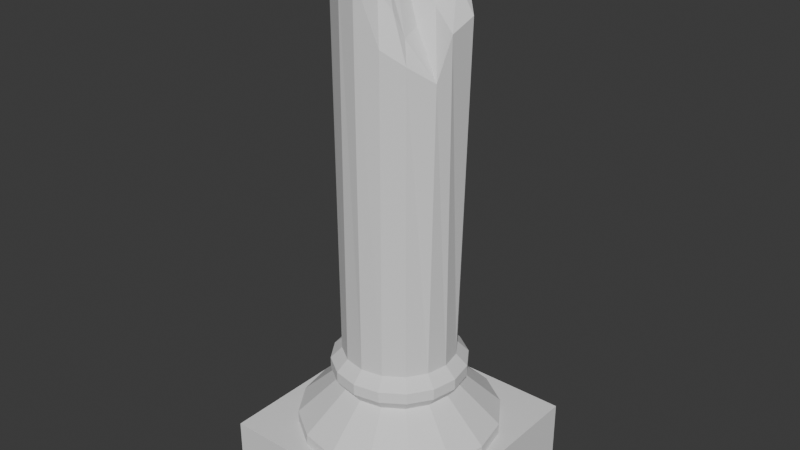# Source: PILLAR_BROKE.blend  (saved by Blender 4.4.32; exported with 4.5.12 LTS)
import bpy
from mathutils import Matrix  # noqa: F401  (used for matrix-valued properties, if any)

bpy.ops.wm.read_factory_settings(use_empty=True)
scene = bpy.context.scene
scene.name = 'Scene'

# ---- collections
col_collection = bpy.data.collections.new('Collection'); scene.collection.children.link(col_collection)

# ---- world
world_world = bpy.data.worlds.new('World'); scene.world = world_world
world_world.use_nodes = True; world_world.node_tree.nodes.clear()
_N = world_world.node_tree.nodes; _L = world_world.node_tree.links
n0 = _N.new('ShaderNodeOutputWorld'); n0.name = 'World Output'; n0.location = (300, 300)
n1 = _N.new('ShaderNodeBackground'); n1.name = 'Background'; n1.location = (10, 300)
n1.inputs[0].default_value = (0.05088, 0.05088, 0.05088, 1.0)
_L.new(n1.outputs[0], n0.inputs[0])
n0.is_active_output = True
world_world.color = (0.05088, 0.05088, 0.05088)
world_world.sun_shadow_jitter_overblur = 0.0

# ---- meshes
me_cylinder = bpy.data.meshes.new('Cylinder')
me_cylinder.from_pydata([(-2.0, -2.0, 0.0), (-2.0, -2.0, 1.0), (-2.0, 2.0, 0.0), (-2.0, 2.0, 1.0), (2.0, -2.0, 0.0), (2.0, -2.0, 1.0), (2.0, 2.0, 0.0), (2.0, 2.0, 1.0)], [], [(0, 1, 3, 2), (2, 3, 7, 6), (6, 7, 5, 4), (4, 5, 1, 0), (2, 6, 4, 0), (7, 3, 1, 5)])
_uv = me_cylinder.uv_layers.new(name='UVMap')
_uv.uv.foreach_set('vector', [0.6313, 0.3131, 0.6869, 0.3131, 0.6869, 0.5354, 0.6313, 0.5354, 0.6869, 0.5909, 0.6869, 0.5354, 0.9091, 0.5354, 0.9091, 0.5909, 0.9647, 0.5354, 0.9091, 0.5354, 0.9091, 0.3131, 0.9647, 0.3131, 0.9091, 0.2576, 0.9091, 0.3131, 0.6869, 0.3131, 0.6869, 0.2576, 0.6869, 0.03534, 0.9091, 0.03534, 0.9091, 0.2576, 0.6869, 0.2576, 0.9091, 0.5354, 0.6869, 0.5354, 0.6869, 0.3131, 0.9091, 0.3131])
me_cylinder.update()
me_cylinder_001 = bpy.data.meshes.new('Cylinder.001')
me_cylinder_001.from_pydata([(0.0, 1.0, 2.5), (0.0, 1.0, 8.482), (0.3827, 0.9239, 2.5), (0.3827, 0.9239, 8.69), (0.7071, 0.7071, 2.5), (0.9239, 0.3827, 2.5), (1.0, 0.0, 2.5), (0.9239, -0.3827, 2.5), (0.7071, -0.7071, 2.5), (0.7071, -0.7071, 7.84), (0.3827, -0.9239, 2.5), (0.3827, -0.9239, 8.084), (0.0, -1.0, 2.5), (-0.02338, -1.018, 9.137), (-0.3827, -0.9239, 2.5), (-0.7071, -0.7071, 2.5), (-0.9239, -0.3827, 2.5), (-1.0, 0.0, 2.5), (-0.9239, 0.3827, 2.5), (-0.9991, 0.3161, 9.435), (-0.7071, 0.7071, 2.5), (-0.3827, 0.9239, 2.5), (-0.3827, 0.9239, 8.895), (2.98e-09, 1.2, 2.3), (0.4592, 1.109, 2.3), (0.8485, 0.8485, 2.3), (1.109, 0.4592, 2.3), (1.2, 4.505e-09, 2.3), (1.109, -0.4592, 2.3), (0.8485, -0.8485, 2.3), (0.4592, -1.109, 2.3), (2.98e-09, -1.2, 2.3), (-0.4592, -1.109, 2.3), (-0.8485, -0.8485, 2.3), (-1.109, -0.4592, 2.3), (-1.2, 4.505e-09, 2.3), (-1.109, 0.4592, 2.3), (-0.8485, 0.8485, 2.3), (-0.4592, 1.109, 2.3), (8.305e-08, 1.05, 1.9), (0.4018, 0.9701, 1.9), (0.7425, 0.7425, 1.9), (0.9701, 0.4018, 1.9), (1.05, 3.912e-09, 1.9), (0.9701, -0.4018, 1.9), (0.7425, -0.7425, 1.9), (0.4018, -0.9701, 1.9), (8.305e-08, -1.05, 1.9), (-0.4018, -0.9701, 1.9), (-0.7425, -0.7425, 1.9), (-0.9701, -0.4018, 1.9), (-1.05, 3.912e-09, 1.9), (-0.9701, 0.4018, 1.9), (-0.7425, 0.7425, 1.9), (-0.4018, 0.9701, 1.9), (6.521e-08, 1.8, 1.2), (0.6888, 1.663, 1.2), (1.273, 1.273, 1.2), (1.663, 0.6888, 1.2), (1.8, 6.706e-09, 1.2), (1.663, -0.6888, 1.2), (1.273, -1.273, 1.2), (0.6888, -1.663, 1.2), (6.521e-08, -1.8, 1.2), (-0.6888, -1.663, 1.2), (-1.273, -1.273, 1.2), (-1.663, -0.6888, 1.2), (-1.8, 6.706e-09, 1.2), (-1.663, 0.6888, 1.2), (-1.273, 1.273, 1.2), (-0.6888, 1.663, 1.2), (5.56e-08, 1.8, 1.0), (0.6888, 1.663, 1.0), (1.273, 1.273, 1.0), (1.663, 0.6888, 1.0), (1.8, 6.706e-09, 1.0), (1.663, -0.6888, 1.0), (1.273, -1.273, 1.0), (0.6888, -1.663, 1.0), (5.56e-08, -1.8, 1.0), (-0.6888, -1.663, 1.0), (-1.273, -1.273, 1.0), (-1.663, -0.6888, 1.0), (-1.8, 6.706e-09, 1.0), (-1.663, 0.6888, 1.0), (-1.273, 1.273, 1.0), (-0.6888, 1.663, 1.0), (-1.109, 0.4592, 2.1), (-1.2, 4.505e-09, 2.1), (0.8485, -0.8485, 2.1), (1.109, -0.4592, 2.1), (-0.8485, 0.8485, 2.1), (0.4592, -1.109, 2.1), (-0.4592, 1.109, 2.1), (2.98e-09, -1.2, 2.1), (0.4592, 1.109, 2.1), (2.98e-09, 1.2, 2.1), (-0.4592, -1.109, 2.1), (0.8485, 0.8485, 2.1), (-0.8485, -0.8485, 2.1), (1.109, 0.4592, 2.1), (-1.109, -0.4592, 2.1), (1.2, 4.505e-09, 2.1), (0.7071, 0.7071, 8.882), (1.012, -0.3885, 7.568), (-0.3827, -0.9239, 9.123), (-0.8498, -0.6176, 9.559), (-0.9239, -0.3827, 9.613), (-0.7071, 0.7071, 9.472), (1.106, 0.3442, 8.434), (1.106, -0.1528, 8.271), (-1.0, 0.0, 9.389), (-0.1062, 0.05215, 9.208), (-0.3255, -0.1968, 9.435), (-0.1648, -0.258, 9.213), (0.09183, -0.3842, 9.0), (-0.3613, 0.01629, 9.442), (-0.3827, -0.06294, 9.413), (-0.4915, 0.1024, 9.509), (0.1978, -0.04823, 8.8), (0.2204, 0.3484, 9.09), (0.2904, 0.1032, 9.082), (0.161, -0.2645, 8.901), (0.4316, 0.2857, 9.051), (-0.1005, 0.4077, 9.023), (-0.2915, 0.3156, 9.394), (-0.4189, 0.2476, 9.541), (0.09873, 0.5162, 9.073), (-0.292, 0.4583, 9.198), (-0.31, -0.6096, 9.206), (-0.05694, -0.6761, 9.182), (0.1394, -0.6709, 8.849), (0.5314, -0.5246, 8.176), (0.3618, -0.5895, 8.57), (0.6263, 0.05618, 8.569), (0.451, -0.1541, 8.28), (0.7636, 0.3821, 8.901), (1.341e-07, 0.0, 1.0), (1.192e-07, 0.0, 1.0), (1.192e-07, 0.0, 1.0), (1.192e-07, 0.0, 1.0), (1.192e-07, 0.0, 1.0), (1.192e-07, 0.0, 1.0), (1.192e-07, 0.0, 1.0), (1.192e-07, 0.0, 1.0), (1.341e-07, 0.0, 1.0), (1.192e-07, 0.0, 1.0), (1.192e-07, 0.0, 1.0), (1.192e-07, 0.0, 1.0), (1.192e-07, 0.0, 1.0), (1.192e-07, 0.0, 1.0), (1.192e-07, 0.0, 1.0), (1.192e-07, 0.0, 1.0)], [], [(0, 1, 3, 2), (2, 3, 103, 4), (4, 103, 109, 5), (5, 109, 110, 6), (6, 110, 104, 7), (7, 104, 9, 8), (8, 9, 11, 10), (10, 11, 13, 12), (12, 13, 105, 14), (14, 105, 106, 15), (15, 106, 107, 16), (16, 107, 111, 17), (17, 111, 19, 18), (18, 19, 108, 20), (20, 108, 22, 21), (21, 22, 1, 0), (7, 8, 29, 28), (88, 87, 52, 51), (15, 16, 34, 33), (21, 0, 23, 38), (5, 6, 27, 26), (12, 14, 32, 31), (18, 20, 37, 36), (2, 4, 25, 24), (8, 10, 30, 29), (16, 17, 35, 34), (6, 7, 28, 27), (14, 15, 33, 32), (20, 21, 38, 37), (4, 5, 26, 25), (10, 12, 31, 30), (0, 2, 24, 23), (17, 18, 36, 35), (48, 49, 65, 64), (90, 89, 45, 44), (87, 91, 53, 52), (89, 92, 46, 45), (91, 93, 54, 53), (92, 94, 47, 46), (96, 95, 40, 39), (93, 96, 39, 54), (94, 97, 48, 47), (95, 98, 41, 40), (97, 99, 49, 48), (98, 100, 42, 41), (99, 101, 50, 49), (100, 102, 43, 42), (101, 88, 51, 50), (102, 90, 44, 43), (57, 58, 74, 73), (41, 42, 58, 57), (49, 50, 66, 65), (42, 43, 59, 58), (50, 51, 67, 66), (43, 44, 60, 59), (51, 52, 68, 67), (44, 45, 61, 60), (52, 53, 69, 68), (45, 46, 62, 61), (53, 54, 70, 69), (46, 47, 63, 62), (39, 40, 56, 55), (54, 39, 55, 70), (47, 48, 64, 63), (40, 41, 57, 56), (65, 66, 82, 81), (58, 59, 75, 74), (66, 67, 83, 82), (59, 60, 76, 75), (67, 68, 84, 83), (60, 61, 77, 76), (68, 69, 85, 84), (61, 62, 78, 77), (69, 70, 86, 85), (62, 63, 79, 78), (55, 56, 72, 71), (70, 55, 71, 86), (63, 64, 80, 79), (56, 57, 73, 72), (64, 65, 81, 80), (27, 28, 90, 102), (34, 35, 88, 101), (26, 27, 102, 100), (33, 34, 101, 99), (25, 26, 100, 98), (32, 33, 99, 97), (24, 25, 98, 95), (31, 32, 97, 94), (38, 23, 96, 93), (23, 24, 95, 96), (30, 31, 94, 92), (37, 38, 93, 91), (29, 30, 92, 89), (36, 37, 91, 87), (28, 29, 89, 90), (35, 36, 87, 88), (11, 133, 131), (22, 108, 128), (13, 131, 130), (3, 1, 127), (1, 22, 128), (105, 130, 129), (103, 3, 120), (106, 105, 129), (109, 103, 136), (107, 106, 116), (110, 136, 134), (111, 116, 118), (104, 134, 135), (19, 118, 126), (9, 104, 132), (108, 126, 125), (114, 115, 112), (117, 113, 112), (118, 19, 111), (116, 117, 112), (115, 122, 112), (113, 114, 112), (118, 116, 112), (119, 121, 112), (123, 120, 112), (122, 115, 132), (122, 119, 112), (121, 123, 112), (120, 127, 112), (127, 120, 3), (127, 124, 112), (126, 118, 112), (124, 128, 112), (128, 125, 112), (125, 126, 112), (130, 131, 115), (129, 113, 106), (129, 130, 113), (132, 133, 9), (132, 135, 119), (131, 133, 115), (135, 132, 104), (135, 134, 119), (134, 123, 121), (136, 103, 123), (136, 110, 109), (126, 108, 19), (133, 11, 9), (128, 108, 125), (131, 13, 11), (127, 1, 124), (128, 124, 1), (115, 114, 130), (130, 105, 13), (106, 113, 117), (113, 130, 114), (119, 122, 132), (116, 106, 117), (116, 111, 107), (119, 134, 121), (134, 104, 110), (123, 134, 136), (132, 115, 133), (123, 103, 120), (73, 74, 140, 139), (81, 82, 148, 147), (74, 75, 141, 140), (82, 83, 149, 148), (75, 76, 142, 141), (83, 84, 150, 149), (76, 77, 143, 142), (84, 85, 151, 150), (77, 78, 144, 143), (85, 86, 152, 151), (78, 79, 145, 144), (71, 72, 138, 137), (86, 71, 137, 152), (79, 80, 146, 145), (72, 73, 139, 138), (80, 81, 147, 146)])
_uv = me_cylinder_001.uv_layers.new(name='UVMap')
_uv.uv.foreach_set('vector', [0.4569, 0.3032, 0.4308, 0.6971, 0.4042, 0.7101, 0.4341, 0.2995, 0.4341, 0.2995, 0.4042, 0.7101, 0.3774, 0.7221, 0.4108, 0.2955, 0.4108, 0.2955, 0.3774, 0.7221, 0.3438, 0.6907, 0.3869, 0.2914, 0.3869, 0.2914, 0.3438, 0.6907, 0.3116, 0.6779, 0.3623, 0.2869, 0.3623, 0.2869, 0.3116, 0.6779, 0.2998, 0.6302, 0.3371, 0.2826, 0.3371, 0.2826, 0.2998, 0.6302, 0.2675, 0.6474, 0.3114, 0.2783, 0.3114, 0.2783, 0.2675, 0.6474, 0.2385, 0.6632, 0.2854, 0.2749, 0.2854, 0.2749, 0.2385, 0.6632, 0.2003, 0.7353, 0.2594, 0.272, 0.2594, 0.272, 0.2003, 0.7353, 0.1742, 0.7329, 0.2336, 0.27, 0.2336, 0.27, 0.1742, 0.7329, 0.1307, 0.7601, 0.2083, 0.2683, 0.2083, 0.2683, 0.1307, 0.7601, 0.1123, 0.7633, 0.1838, 0.2666, 0.1838, 0.2666, 0.1123, 0.7633, 0.08739, 0.7436, 0.1599, 0.2639, 0.5447, 0.312, 0.5308, 0.7597, 0.5101, 0.7621, 0.5227, 0.3114, 0.5227, 0.3114, 0.5101, 0.7621, 0.4782, 0.7633, 0.5011, 0.3094, 0.5011, 0.3094, 0.4782, 0.7633, 0.4547, 0.7249, 0.4792, 0.3066, 0.4792, 0.3066, 0.4547, 0.7249, 0.4308, 0.6971, 0.4569, 0.3032, 0.3371, 0.2826, 0.3114, 0.2783, 0.3142, 0.2609, 0.3403, 0.2656, 0.5414, 0.2907, 0.5235, 0.2901, 0.5243, 0.2798, 0.5389, 0.2834, 0.2083, 0.2683, 0.1838, 0.2666, 0.1845, 0.2517, 0.2086, 0.2521, 0.4792, 0.3066, 0.4569, 0.3032, 0.4595, 0.2887, 0.4815, 0.2926, 0.3869, 0.2914, 0.3623, 0.2869, 0.3655, 0.2704, 0.39, 0.2754, 0.2594, 0.272, 0.2336, 0.27, 0.2343, 0.2529, 0.2608, 0.2545, 0.5227, 0.3114, 0.5011, 0.3094, 0.5027, 0.2958, 0.5233, 0.2983, 0.4341, 0.2995, 0.4108, 0.2955, 0.4138, 0.2801, 0.437, 0.2846, 0.3114, 0.2783, 0.2854, 0.2749, 0.2875, 0.2573, 0.3142, 0.2609, 0.1838, 0.2666, 0.1599, 0.2639, 0.1619, 0.2499, 0.1845, 0.2517, 0.3623, 0.2869, 0.3371, 0.2826, 0.3403, 0.2656, 0.3655, 0.2704, 0.2336, 0.27, 0.2083, 0.2683, 0.2086, 0.2521, 0.2343, 0.2529, 0.5011, 0.3094, 0.4792, 0.3066, 0.4815, 0.2926, 0.5027, 0.2958, 0.4108, 0.2955, 0.3869, 0.2914, 0.39, 0.2754, 0.4138, 0.2801, 0.2854, 0.2749, 0.2594, 0.272, 0.2608, 0.2545, 0.2875, 0.2573, 0.4569, 0.3032, 0.4341, 0.2995, 0.437, 0.2846, 0.4595, 0.2887, 0.5447, 0.312, 0.5227, 0.3114, 0.5233, 0.2983, 0.5439, 0.2982, 0.2351, 0.2259, 0.2084, 0.2267, 0.1983, 0.1756, 0.231, 0.1719, 0.3425, 0.2543, 0.3161, 0.2491, 0.3188, 0.2334, 0.3456, 0.2394, 0.5235, 0.2901, 0.504, 0.287, 0.5058, 0.2756, 0.5243, 0.2798, 0.3161, 0.2491, 0.2889, 0.2455, 0.291, 0.2297, 0.3188, 0.2334, 0.504, 0.287, 0.4831, 0.2833, 0.4853, 0.2712, 0.5058, 0.2756, 0.2889, 0.2455, 0.2617, 0.2427, 0.2629, 0.2269, 0.291, 0.2297, 0.4614, 0.2792, 0.439, 0.2748, 0.4417, 0.2618, 0.4639, 0.2667, 0.4831, 0.2833, 0.4614, 0.2792, 0.4639, 0.2667, 0.4853, 0.2712, 0.2617, 0.2427, 0.2347, 0.2413, 0.2351, 0.2259, 0.2629, 0.2269, 0.439, 0.2748, 0.416, 0.2699, 0.4189, 0.2564, 0.4417, 0.2618, 0.2347, 0.2413, 0.2087, 0.2412, 0.2084, 0.2267, 0.2351, 0.2259, 0.416, 0.2699, 0.3923, 0.265, 0.3954, 0.2514, 0.4189, 0.2564, 0.2087, 0.2412, 0.1848, 0.2423, 0.1846, 0.2298, 0.2084, 0.2267, 0.3923, 0.265, 0.3679, 0.2595, 0.3711, 0.245, 0.3954, 0.2514, 0.1848, 0.2423, 0.1645, 0.2424, 0.1663, 0.2343, 0.1846, 0.2298, 0.3679, 0.2595, 0.3425, 0.2543, 0.3456, 0.2394, 0.3711, 0.245, 0.4296, 0.2182, 0.4083, 0.2121, 0.4107, 0.2059, 0.4313, 0.2123, 0.4189, 0.2564, 0.3954, 0.2514, 0.4083, 0.2121, 0.4296, 0.2182, 0.2084, 0.2267, 0.1846, 0.2298, 0.1673, 0.1848, 0.1983, 0.1756, 0.3954, 0.2514, 0.3711, 0.245, 0.3858, 0.202, 0.4083, 0.2121, 0.1846, 0.2298, 0.1663, 0.2343, 0.1405, 0.1986, 0.1673, 0.1848, 0.3711, 0.245, 0.3456, 0.2394, 0.3604, 0.1923, 0.3858, 0.202, 0.5389, 0.2834, 0.5243, 0.2798, 0.5383, 0.2476, 0.5577, 0.2577, 0.3456, 0.2394, 0.3188, 0.2334, 0.3309, 0.1809, 0.3604, 0.1923, 0.5243, 0.2798, 0.5058, 0.2756, 0.5164, 0.2397, 0.5383, 0.2476, 0.3188, 0.2334, 0.291, 0.2297, 0.2979, 0.1754, 0.3309, 0.1809, 0.5058, 0.2756, 0.4853, 0.2712, 0.4939, 0.2339, 0.5164, 0.2397, 0.291, 0.2297, 0.2629, 0.2269, 0.2644, 0.172, 0.2979, 0.1754, 0.4639, 0.2667, 0.4417, 0.2618, 0.4504, 0.2243, 0.4718, 0.2292, 0.4853, 0.2712, 0.4639, 0.2667, 0.4718, 0.2292, 0.4939, 0.2339, 0.2629, 0.2269, 0.2351, 0.2259, 0.231, 0.1719, 0.2644, 0.172, 0.4417, 0.2618, 0.4189, 0.2564, 0.4296, 0.2182, 0.4504, 0.2243, 0.1983, 0.1756, 0.1673, 0.1848, 0.164, 0.1765, 0.1964, 0.1664, 0.4083, 0.2121, 0.3858, 0.202, 0.3887, 0.1953, 0.4107, 0.2059, 0.1673, 0.1848, 0.1405, 0.1986, 0.1364, 0.1907, 0.164, 0.1765, 0.3858, 0.202, 0.3604, 0.1923, 0.3637, 0.1843, 0.3887, 0.1953, 0.5577, 0.2577, 0.5383, 0.2476, 0.5409, 0.2417, 0.5606, 0.252, 0.3604, 0.1923, 0.3309, 0.1809, 0.3338, 0.1709, 0.3637, 0.1843, 0.5383, 0.2476, 0.5164, 0.2397, 0.5184, 0.2333, 0.5409, 0.2417, 0.3309, 0.1809, 0.2979, 0.1754, 0.2992, 0.1657, 0.3338, 0.1709, 0.5164, 0.2397, 0.4939, 0.2339, 0.4954, 0.2275, 0.5184, 0.2333, 0.2979, 0.1754, 0.2644, 0.172, 0.2649, 0.1623, 0.2992, 0.1657, 0.4718, 0.2292, 0.4504, 0.2243, 0.452, 0.2183, 0.4731, 0.223, 0.4939, 0.2339, 0.4718, 0.2292, 0.4731, 0.223, 0.4954, 0.2275, 0.2644, 0.172, 0.231, 0.1719, 0.2304, 0.1623, 0.2649, 0.1623, 0.4504, 0.2243, 0.4296, 0.2182, 0.4313, 0.2123, 0.452, 0.2183, 0.231, 0.1719, 0.1983, 0.1756, 0.1964, 0.1664, 0.2304, 0.1623, 0.3655, 0.2704, 0.3403, 0.2656, 0.3425, 0.2543, 0.3679, 0.2595, 0.1845, 0.2517, 0.1619, 0.2499, 0.1645, 0.2424, 0.1848, 0.2423, 0.39, 0.2754, 0.3655, 0.2704, 0.3679, 0.2595, 0.3923, 0.265, 0.2086, 0.2521, 0.1845, 0.2517, 0.1848, 0.2423, 0.2087, 0.2412, 0.4138, 0.2801, 0.39, 0.2754, 0.3923, 0.265, 0.416, 0.2699, 0.2343, 0.2529, 0.2086, 0.2521, 0.2087, 0.2412, 0.2347, 0.2413, 0.437, 0.2846, 0.4138, 0.2801, 0.416, 0.2699, 0.439, 0.2748, 0.2608, 0.2545, 0.2343, 0.2529, 0.2347, 0.2413, 0.2617, 0.2427, 0.4815, 0.2926, 0.4595, 0.2887, 0.4614, 0.2792, 0.4831, 0.2833, 0.4595, 0.2887, 0.437, 0.2846, 0.439, 0.2748, 0.4614, 0.2792, 0.2875, 0.2573, 0.2608, 0.2545, 0.2617, 0.2427, 0.2889, 0.2455, 0.5027, 0.2958, 0.4815, 0.2926, 0.4831, 0.2833, 0.504, 0.287, 0.3142, 0.2609, 0.2875, 0.2573, 0.2889, 0.2455, 0.3161, 0.2491, 0.5233, 0.2983, 0.5027, 0.2958, 0.504, 0.287, 0.5235, 0.2901, 0.3403, 0.2656, 0.3142, 0.2609, 0.3161, 0.2491, 0.3425, 0.2543, 0.5439, 0.2982, 0.5233, 0.2983, 0.5235, 0.2901, 0.5414, 0.2907, 0.6746, 0.6843, 0.6832, 0.7175, 0.6685, 0.7336, 0.7391, 0.8291, 0.7003, 0.8408, 0.7115, 0.8096, 0.6413, 0.7413, 0.6685, 0.7336, 0.6569, 0.7545, 0.7674, 0.7864, 0.7676, 0.8123, 0.7314, 0.7868, 0.7676, 0.8123, 0.7391, 0.8291, 0.7115, 0.8096, 0.6333, 0.7605, 0.6569, 0.7545, 0.65, 0.7689, 0.7622, 0.7627, 0.7674, 0.7864, 0.727, 0.7753, 0.6313, 0.7996, 0.6333, 0.7605, 0.65, 0.7689, 0.7676, 0.7228, 0.7622, 0.7627, 0.7487, 0.7498, 0.6387, 0.8117, 0.6313, 0.7996, 0.6798, 0.8003, 0.7484, 0.6983, 0.7487, 0.7498, 0.7302, 0.7286, 0.6551, 0.8293, 0.6798, 0.8003, 0.6793, 0.8107, 0.7273, 0.6616, 0.7302, 0.7286, 0.7135, 0.7131, 0.6698, 0.841, 0.6793, 0.8107, 0.6877, 0.8134, 0.6991, 0.6726, 0.7273, 0.6616, 0.6983, 0.6971, 0.7003, 0.8408, 0.6877, 0.8134, 0.6975, 0.8082, 0.6763, 0.7734, 0.6801, 0.7506, 0.6963, 0.7826, 0.6754, 0.7971, 0.67, 0.7896, 0.6963, 0.7826, 0.6793, 0.8107, 0.6698, 0.841, 0.6551, 0.8293, 0.6798, 0.8003, 0.6754, 0.7971, 0.6963, 0.7826, 0.6801, 0.7506, 0.69, 0.7476, 0.6963, 0.7826, 0.67, 0.7896, 0.6763, 0.7734, 0.6963, 0.7826, 0.6793, 0.8107, 0.6798, 0.8003, 0.6963, 0.7826, 0.7049, 0.7475, 0.7175, 0.7631, 0.6963, 0.7826, 0.7314, 0.763, 0.727, 0.7753, 0.6963, 0.7826, 0.69, 0.7476, 0.6801, 0.7506, 0.6983, 0.6971, 0.69, 0.7476, 0.7049, 0.7475, 0.6963, 0.7826, 0.7175, 0.7631, 0.7314, 0.763, 0.6963, 0.7826, 0.727, 0.7753, 0.7314, 0.7868, 0.6963, 0.7826, 0.7314, 0.7868, 0.727, 0.7753, 0.7674, 0.7864, 0.7314, 0.7868, 0.7216, 0.7968, 0.6963, 0.7826, 0.6877, 0.8134, 0.6793, 0.8107, 0.6963, 0.7826, 0.7216, 0.7968, 0.7115, 0.8096, 0.6963, 0.7826, 0.7115, 0.8096, 0.6975, 0.8082, 0.6963, 0.7826, 0.6975, 0.8082, 0.6877, 0.8134, 0.6963, 0.7826, 0.6569, 0.7545, 0.6685, 0.7336, 0.6801, 0.7506, 0.65, 0.7689, 0.67, 0.7896, 0.6313, 0.7996, 0.65, 0.7689, 0.6569, 0.7545, 0.67, 0.7896, 0.6983, 0.6971, 0.6832, 0.7175, 0.6991, 0.6726, 0.6983, 0.6971, 0.7135, 0.7131, 0.7049, 0.7475, 0.6685, 0.7336, 0.6832, 0.7175, 0.6801, 0.7506, 0.7135, 0.7131, 0.6983, 0.6971, 0.7273, 0.6616, 0.7135, 0.7131, 0.7302, 0.7286, 0.7049, 0.7475, 0.7302, 0.7286, 0.7314, 0.763, 0.7175, 0.7631, 0.7487, 0.7498, 0.7622, 0.7627, 0.7314, 0.763, 0.7487, 0.7498, 0.7484, 0.6983, 0.7676, 0.7228, 0.6877, 0.8134, 0.7003, 0.8408, 0.6698, 0.841, 0.6832, 0.7175, 0.6746, 0.6843, 0.6991, 0.6726, 0.7115, 0.8096, 0.7003, 0.8408, 0.6975, 0.8082, 0.6685, 0.7336, 0.6413, 0.7413, 0.6746, 0.6843, 0.7314, 0.7868, 0.7676, 0.8123, 0.7216, 0.7968, 0.7115, 0.8096, 0.7216, 0.7968, 0.7676, 0.8123, 0.6801, 0.7506, 0.6763, 0.7734, 0.6569, 0.7545, 0.6569, 0.7545, 0.6333, 0.7605, 0.6413, 0.7413, 0.6313, 0.7996, 0.67, 0.7896, 0.6754, 0.7971, 0.67, 0.7896, 0.6569, 0.7545, 0.6763, 0.7734, 0.7049, 0.7475, 0.69, 0.7476, 0.6983, 0.6971, 0.6798, 0.8003, 0.6313, 0.7996, 0.6754, 0.7971, 0.6798, 0.8003, 0.6551, 0.8293, 0.6387, 0.8117, 0.7049, 0.7475, 0.7302, 0.7286, 0.7175, 0.7631, 0.7302, 0.7286, 0.7273, 0.6616, 0.7484, 0.6983, 0.7314, 0.763, 0.7302, 0.7286, 0.7487, 0.7498, 0.6983, 0.6971, 0.6801, 0.7506, 0.6832, 0.7175, 0.7314, 0.763, 0.7622, 0.7627, 0.727, 0.7753, 0.04475, 0.07592, 0.06477, 0.05221, 0.1143, 0.1143, 0.1143, 0.1143, 0.184, 0.1528, 0.164, 0.1765, 0.1144, 0.1144, 0.1144, 0.1144, 0.06477, 0.05221, 0.09233, 0.03795, 0.1144, 0.1143, 0.1143, 0.1143, 0.164, 0.1765, 0.1364, 0.1907, 0.1144, 0.1144, 0.1144, 0.1144, 0.09233, 0.03795, 0.1232, 0.03534, 0.1144, 0.1143, 0.1144, 0.1143, 0.1364, 0.1907, 0.1055, 0.1934, 0.1143, 0.1144, 0.1144, 0.1144, 0.1232, 0.03534, 0.1528, 0.04475, 0.1144, 0.1143, 0.1144, 0.1143, 0.1055, 0.1934, 0.07594, 0.1839, 0.1143, 0.1144, 0.1143, 0.1144, 0.1528, 0.04475, 0.1765, 0.06475, 0.1144, 0.1143, 0.1144, 0.1143, 0.07594, 0.1839, 0.05221, 0.1639, 0.1143, 0.1144, 0.1143, 0.1144, 0.1765, 0.06475, 0.1907, 0.0923, 0.1144, 0.1143, 0.1144, 0.1143, 0.03796, 0.1364, 0.03534, 0.1055, 0.1143, 0.1143, 0.1143, 0.1144, 0.05221, 0.1639, 0.03796, 0.1364, 0.1143, 0.1144, 0.1143, 0.1144, 0.1907, 0.0923, 0.1934, 0.1232, 0.1144, 0.1144, 0.1144, 0.1143, 0.03534, 0.1055, 0.04475, 0.07592, 0.1143, 0.1143, 0.1143, 0.1143, 0.1934, 0.1232, 0.184, 0.1528, 0.1144, 0.1144, 0.1144, 0.1144])
me_cylinder_001.update()

# ---- objects
ob_foot = bpy.data.objects.new('Foot', me_cylinder)
ob_pillar = bpy.data.objects.new('Pillar', me_cylinder_001)

# ---- transforms, parenting, visibility, modifiers, constraints
ob_foot.location = (0.0, 0.0, 0.0)
ob_pillar.parent = ob_foot
ob_pillar.location = (0.0, 0.0, 0.0)

# ---- collection membership
col_collection.objects.link(ob_foot)
col_collection.objects.link(ob_pillar)

# ---- scene / render settings (as saved in the file)
scene.frame_start = 1; scene.frame_end = 250; scene.frame_set(1)
scene.render.engine = 'BLENDER_EEVEE_NEXT'
bpy.context.view_layer.update()

# ---- added for rendering (the .blend has no active camera and no usable light): camera, sun
cam_auto = bpy.data.cameras.new('AutoCamera')
cam_auto.lens = 50.0
cam_auto.sensor_width = 36.0
cam_auto.clip_end = 1000.0
ob_auto_camera = bpy.data.objects.new('AutoCamera', cam_auto)
scene.collection.objects.link(ob_auto_camera)
ob_auto_camera.location = (10.3199, -12.3839, 13.0625)
ob_auto_camera.rotation_euler = (1.09748, -7.21219e-08, 0.694738)
scene.camera = ob_auto_camera
light_auto_sun = bpy.data.lights.new('AutoSun', 'SUN')
light_auto_sun.energy = 3.0
light_auto_sun.angle = 0.0523599
ob_auto_sun = bpy.data.objects.new('AutoSun', light_auto_sun)
scene.collection.objects.link(ob_auto_sun)
ob_auto_sun.rotation_euler = (0.872665, 0.174533, 0.523599)
bpy.context.view_layer.update()

